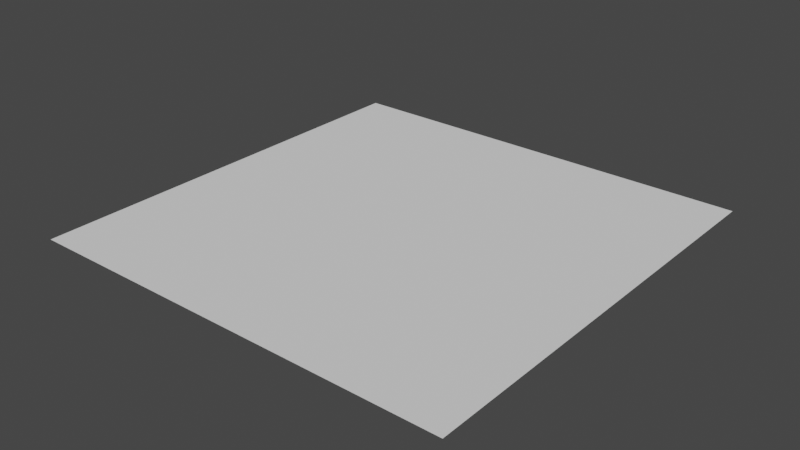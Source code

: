 # Source: frontPlane.blend  (saved by Blender 2.90.8; exported with 4.5.12 LTS)
import bpy
from mathutils import Matrix  # noqa: F401  (used for matrix-valued properties, if any)

bpy.ops.wm.read_factory_settings(use_empty=True)
scene = bpy.context.scene
scene.name = 'Scene'

# ---- collections
col_collection = bpy.data.collections.new('Collection'); scene.collection.children.link(col_collection)

# ---- world
world_world = bpy.data.worlds.new('World'); scene.world = world_world
world_world.use_nodes = True; world_world.node_tree.nodes.clear()
_N = world_world.node_tree.nodes; _L = world_world.node_tree.links
n0 = _N.new('ShaderNodeOutputWorld'); n0.name = 'World Output'; n0.location = (300, 300)
n1 = _N.new('ShaderNodeBackground'); n1.name = 'Background'; n1.location = (10, 300)
n1.inputs[0].default_value = (0.05088, 0.05088, 0.05088, 1.0)
_L.new(n1.outputs[0], n0.inputs[0])
n0.is_active_output = True
world_world.color = (0.05088, 0.05088, 0.05088)
world_world.use_sun_shadow = False
world_world.sun_shadow_jitter_overblur = 0.0

# ---- meshes
me_plane = bpy.data.meshes.new('Plane')
me_plane.from_pydata([(-1.0, -1.0, 3.258e-07), (-1.0, 1.0, 2.384e-07), (1.0, -1.0, -2.384e-07), (1.0, 1.0, -3.258e-07)], [], [(0, 1, 3, 2)])
_uv = me_plane.uv_layers.new(name='UVMap')
_uv.uv.foreach_set('vector', [0.0, 0.0, 1.0, 0.0, 1.0, 1.0, 0.0, 1.0])
me_plane.use_remesh_fix_poles = True
me_plane.use_remesh_preserve_attributes = False
me_plane.use_mirror_vertex_groups = False
me_plane.update()

# ---- objects
ob_plane = bpy.data.objects.new('Plane', me_plane)

# ---- transforms, parenting, visibility, modifiers, constraints
ob_plane.location = (0.0, 0.0, 0.0)
ob_plane.lineart.crease_threshold = 0.0

# ---- collection membership
col_collection.objects.link(ob_plane)

# ---- scene / render settings (as saved in the file)
scene.frame_start = 1; scene.frame_end = 250; scene.frame_set(1)
scene.render.engine = 'BLENDER_EEVEE_NEXT'
scene.cycles.use_denoising = False
scene.cycles.samples = 128
scene.cycles.sampling_pattern = 'TABULATED_SOBOL'
scene.cycles.use_adaptive_sampling = False
scene.cycles.use_light_tree = False
scene.view_settings.view_transform = 'Filmic'
bpy.context.view_layer.update()

# ---- added for rendering (the .blend has no active camera and no usable light): camera, sun
cam_auto = bpy.data.cameras.new('AutoCamera')
cam_auto.lens = 50.0
cam_auto.sensor_width = 36.0
cam_auto.clip_end = 1000.0
ob_auto_camera = bpy.data.objects.new('AutoCamera', cam_auto)
scene.collection.objects.link(ob_auto_camera)
ob_auto_camera.location = (2.61693, -3.14032, 2.09354)
ob_auto_camera.rotation_euler = (1.09748, -7.21219e-08, 0.694738)
scene.camera = ob_auto_camera
light_auto_sun = bpy.data.lights.new('AutoSun', 'SUN')
light_auto_sun.energy = 3.0
light_auto_sun.angle = 0.0523599
ob_auto_sun = bpy.data.objects.new('AutoSun', light_auto_sun)
scene.collection.objects.link(ob_auto_sun)
ob_auto_sun.rotation_euler = (0.872665, 0.174533, 0.523599)
bpy.context.view_layer.update()
